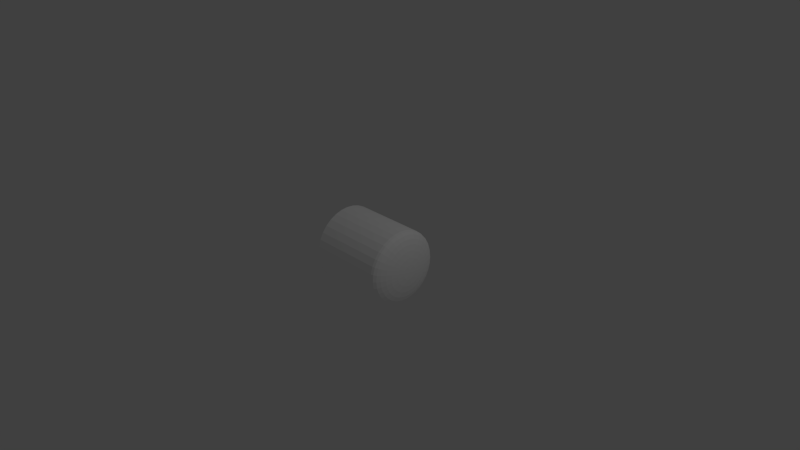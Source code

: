 # Source: cylinder_inside.blend  (saved by Blender 2.78.0; exported with 4.5.12 LTS)
import bpy
from mathutils import Matrix  # noqa: F401  (used for matrix-valued properties, if any)

bpy.ops.wm.read_factory_settings(use_empty=True)
scene = bpy.context.scene
scene.name = 'Scene'

# ---- collections
col_collection_1 = bpy.data.collections.new('Collection 1'); scene.collection.children.link(col_collection_1)

# ---- materials (node trees are filled in below, after node groups)
mat_material = bpy.data.materials.new('Material')
mat_material.alpha_threshold = 0.0
mat_material.use_transparent_shadow = False
mat_material.diffuse_color = (1.0, 1.0, 1.0, 1.0)
mat_material.roughness = 0.5
mat_material.line_color = (0.0, 0.0, 0.0, 1.0)

# ---- material node trees

# ---- world
world_world = bpy.data.worlds.new('World'); scene.world = world_world
world_world.color = (0.05088, 0.05088, 0.05088)
world_world.use_sun_shadow = False
world_world.sun_shadow_jitter_overblur = 0.0
world_world.cycles.sampling_method = 'NONE'
world_world.cycles.sample_map_resolution = 256

# ---- cameras
cam_camera = bpy.data.cameras.new('Camera')
cam_camera.clip_end = 100.0
cam_camera.lens = 35.0
cam_camera.sensor_width = 32.0
cam_camera.sensor_height = 18.0
cam_camera.ortho_scale = 7.314
cam_camera.dof.focus_distance = 0.0
cam_camera.dof.aperture_fstop = 128.0

# ---- lights
light_lamp = bpy.data.lights.new('Lamp', 'POINT')
light_lamp.transmission_factor = 0.0
light_lamp.cutoff_distance = 30.0
light_lamp.energy = 100.0
light_lamp.shadow_buffer_clip_start = 1.001
light_lamp.shadow_soft_size = 0.1
light_lamp.shadow_maximum_resolution = 0.006
light_lamp.use_absolute_resolution = True
light_lamp.cycles.use_multiple_importance_sampling = False

# ---- meshes
me_cube = bpy.data.meshes.new('cube')
me_cube.from_pydata([(-0.5, 0.1913, 0.4619), (-0.5, 0.09755, 0.4904), (-0.5, 2.757e-07, 0.5), (-0.5, 0.2778, 0.4157), (-0.5, 0.3536, 0.3536), (-0.5, 0.4157, 0.2778), (-0.5, 0.4619, 0.1913), (-0.5, 0.4904, 0.09755), (-0.5, 0.5, -7.87e-08), (-0.5, 0.4904, -0.09755), (-0.5, 0.4619, -0.1913), (-0.5, 0.4157, -0.2778), (-0.5, 0.3536, -0.3536), (-0.5, 0.2778, -0.4157), (-0.5, 0.1913, -0.4619), (-0.5, 0.09755, -0.4904), (-0.5, 9.686e-08, -0.5), (-0.5, -0.09755, -0.4904), (-0.5, -0.1913, -0.4619), (-0.5, -0.2778, -0.4157), (-0.5, -0.3536, -0.3536), (-0.5, -0.4157, -0.2778), (-0.5, -0.4619, -0.1913), (-0.5, -0.4904, -0.09754), (-0.5, -0.5, 3.683e-07), (-0.5, -0.4904, 0.09755), (-0.5, -0.4619, 0.1913), (-0.5, -0.4157, 0.2778), (-0.5, -0.3536, 0.3536), (-0.5, -0.2778, 0.4157), (-0.5, -0.1913, 0.4619), (-0.5, -0.09754, 0.4904), (0.6671, 0.09567, -0.01903), (0.6574, 0.1877, -0.03733), (0.6417, 0.2724, -0.05419), (0.6205, 0.3468, -0.06897), (0.5946, 0.4077, -0.08111), (0.5652, 0.4531, -0.09012), (0.5332, 0.481, -0.09567), (0.5, 0.4904, -0.09755), (0.6671, 0.09012, -0.03733), (0.6574, 0.1768, -0.07322), (0.6417, 0.2566, -0.1063), (0.6205, 0.3266, -0.1353), (0.5946, 0.3841, -0.1591), (0.5652, 0.4268, -0.1768), (0.5332, 0.4531, -0.1877), (0.5, 0.4619, -0.1913), (0.6671, 0.08111, -0.05419), (0.6574, 0.1591, -0.1063), (0.6417, 0.231, -0.1543), (0.6205, 0.294, -0.1964), (0.5946, 0.3457, -0.231), (0.5652, 0.3841, -0.2566), (0.5332, 0.4077, -0.2724), (0.5, 0.4157, -0.2778), (0.6671, 0.06897, -0.06897), (0.6574, 0.1353, -0.1353), (0.6417, 0.1964, -0.1964), (0.6205, 0.25, -0.25), (0.5946, 0.294, -0.294), (0.5652, 0.3266, -0.3266), (0.5332, 0.3468, -0.3468), (0.5, 0.3536, -0.3536), (0.6671, 0.05419, -0.08111), (0.6574, 0.1063, -0.1591), (0.6417, 0.1543, -0.231), (0.6205, 0.1964, -0.294), (0.5946, 0.231, -0.3457), (0.5652, 0.2566, -0.3841), (0.5332, 0.2724, -0.4077), (0.5, 0.2778, -0.4157), (0.6671, 0.03733, -0.09012), (0.6574, 0.07322, -0.1768), (0.6417, 0.1063, -0.2566), (0.6205, 0.1353, -0.3266), (0.5946, 0.1591, -0.3841), (0.5652, 0.1768, -0.4268), (0.5332, 0.1877, -0.4531), (0.5, 0.1913, -0.4619), (0.6671, 0.01903, -0.09567), (0.6574, 0.03733, -0.1877), (0.6417, 0.05419, -0.2724), (0.6205, 0.06897, -0.3468), (0.5946, 0.08111, -0.4077), (0.5652, 0.09012, -0.4531), (0.5332, 0.09567, -0.481), (0.5, 0.09754, -0.4904), (0.6671, -2.822e-07, -0.09755), (0.6574, -2.785e-07, -0.1913), (0.6417, -2.748e-07, -0.2778), (0.6205, -2.785e-07, -0.3536), (0.5946, -2.859e-07, -0.4157), (0.5652, -2.561e-07, -0.4619), (0.5332, -3.157e-07, -0.4904), (0.5, -3.083e-07, -0.5), (0.6671, -0.01903, -0.09567), (0.6574, -0.03733, -0.1877), (0.6417, -0.05419, -0.2724), (0.6205, -0.06898, -0.3468), (0.5946, -0.08111, -0.4077), (0.5652, -0.09012, -0.4531), (0.5332, -0.09567, -0.481), (0.5, -0.09755, -0.4904), (0.6671, -0.03733, -0.09012), (0.6574, -0.07322, -0.1768), (0.6417, -0.1063, -0.2566), (0.6205, -0.1353, -0.3266), (0.5946, -0.1591, -0.3841), (0.5652, -0.1768, -0.4268), (0.5332, -0.1877, -0.4531), (0.5, -0.1913, -0.4619), (0.6671, -0.05419, -0.08111), (0.6574, -0.1063, -0.1591), (0.6417, -0.1543, -0.231), (0.6205, -0.1964, -0.294), (0.5946, -0.231, -0.3457), (0.5652, -0.2566, -0.3841), (0.5332, -0.2724, -0.4077), (0.5, -0.2778, -0.4157), (0.6671, -0.06898, -0.06897), (0.6574, -0.1353, -0.1353), (0.6417, -0.1964, -0.1964), (0.6205, -0.25, -0.25), (0.5946, -0.294, -0.294), (0.5652, -0.3266, -0.3266), (0.5332, -0.3468, -0.3468), (0.5, -0.3536, -0.3536), (0.6671, -0.08111, -0.05419), (0.6574, -0.1591, -0.1063), (0.6417, -0.231, -0.1543), (0.6205, -0.294, -0.1964), (0.5946, -0.3457, -0.231), (0.5652, -0.3841, -0.2566), (0.5332, -0.4077, -0.2724), (0.5, -0.4157, -0.2778), (0.6671, -0.09012, -0.03733), (0.6574, -0.1768, -0.07322), (0.6417, -0.2566, -0.1063), (0.6205, -0.3266, -0.1353), (0.5946, -0.3841, -0.1591), (0.5652, -0.4268, -0.1768), (0.5332, -0.4531, -0.1877), (0.5, -0.4619, -0.1913), (0.6671, -0.09567, -0.01903), (0.6574, -0.1877, -0.03733), (0.6417, -0.2724, -0.05419), (0.6205, -0.3468, -0.06897), (0.5946, -0.4077, -0.08111), (0.5652, -0.4531, -0.09012), (0.5332, -0.481, -0.09567), (0.5, -0.4904, -0.09755), (0.6671, -0.09755, 2.416e-08), (0.6574, -0.1913, -5.642e-09), (0.6417, -0.2778, 2.416e-08), (0.6205, -0.3536, 5.396e-08), (0.5946, -0.4157, 8.376e-08), (0.5652, -0.4619, 9.259e-09), (0.5332, -0.4904, 8.376e-08), (0.5, -0.5, 9.846e-08), (0.6671, -0.09567, 0.01903), (0.6574, -0.1877, 0.03733), (0.6417, -0.2724, 0.05419), (0.6205, -0.3468, 0.06897), (0.5946, -0.4077, 0.08111), (0.5652, -0.4531, 0.09012), (0.5332, -0.481, 0.09567), (0.5, -0.4904, 0.09755), (0.6671, -0.09012, 0.03733), (0.6574, -0.1768, 0.07322), (0.6417, -0.2566, 0.1063), (0.6205, -0.3266, 0.1353), (0.5946, -0.3841, 0.1591), (0.5652, -0.4268, 0.1768), (0.5332, -0.4531, 0.1877), (0.5, -0.4619, 0.1913), (0.6704, -4.173e-07, 1.136e-07), (0.6671, -0.08111, 0.05419), (0.6574, -0.1591, 0.1063), (0.6417, -0.231, 0.1543), (0.6205, -0.294, 0.1964), (0.5946, -0.3457, 0.231), (0.5652, -0.3841, 0.2566), (0.5332, -0.4077, 0.2724), (0.5, -0.4157, 0.2778), (0.6671, -0.06898, 0.06897), (0.6574, -0.1353, 0.1353), (0.6417, -0.1964, 0.1964), (0.6205, -0.25, 0.25), (0.5946, -0.294, 0.294), (0.5652, -0.3266, 0.3266), (0.5332, -0.3468, 0.3468), (0.5, -0.3536, 0.3536), (0.6671, -0.05419, 0.08111), (0.6574, -0.1063, 0.1591), (0.6417, -0.1543, 0.231), (0.6205, -0.1964, 0.294), (0.5946, -0.231, 0.3457), (0.5652, -0.2566, 0.3841), (0.5332, -0.2724, 0.4077), (0.5, -0.2778, 0.4157), (0.6671, -0.03733, 0.09012), (0.6574, -0.07322, 0.1768), (0.6417, -0.1063, 0.2566), (0.6205, -0.1353, 0.3266), (0.5946, -0.1591, 0.3841), (0.5652, -0.1768, 0.4268), (0.5332, -0.1877, 0.4531), (0.5, -0.1913, 0.4619), (0.6671, -0.01903, 0.09567), (0.6574, -0.03733, 0.1877), (0.6417, -0.05419, 0.2724), (0.6205, -0.06898, 0.3468), (0.5946, -0.08111, 0.4077), (0.5652, -0.09012, 0.4531), (0.5332, -0.09567, 0.481), (0.5, -0.09755, 0.4904), (0.6671, -2.748e-07, 0.09755), (0.6574, -2.599e-07, 0.1913), (0.6417, -2.599e-07, 0.2778), (0.6205, -2.114e-07, 0.3536), (0.5946, -1.891e-07, 0.4157), (0.5652, -2.785e-07, 0.4619), (0.5332, -1.667e-07, 0.4904), (0.5, -1.891e-07, 0.5), (0.6671, 0.01903, 0.09567), (0.6574, 0.03733, 0.1877), (0.6417, 0.05419, 0.2724), (0.6205, 0.06897, 0.3468), (0.5946, 0.08111, 0.4077), (0.5652, 0.09012, 0.4531), (0.5332, 0.09567, 0.481), (0.5, 0.09754, 0.4904), (0.6671, 0.03733, 0.09012), (0.6574, 0.07322, 0.1768), (0.6417, 0.1063, 0.2566), (0.6205, 0.1353, 0.3266), (0.5946, 0.1591, 0.3841), (0.5652, 0.1768, 0.4268), (0.5332, 0.1877, 0.4531), (0.5, 0.1913, 0.4619), (0.6671, 0.05419, 0.08111), (0.6574, 0.1063, 0.1591), (0.6417, 0.1543, 0.231), (0.6205, 0.1964, 0.294), (0.5946, 0.231, 0.3457), (0.5652, 0.2566, 0.3841), (0.5332, 0.2724, 0.4077), (0.5, 0.2778, 0.4157), (0.6671, 0.06897, 0.06897), (0.6574, 0.1353, 0.1353), (0.6417, 0.1964, 0.1964), (0.6205, 0.25, 0.25), (0.5946, 0.294, 0.294), (0.5652, 0.3266, 0.3266), (0.5332, 0.3468, 0.3468), (0.5, 0.3536, 0.3536), (0.6671, 0.08111, 0.05419), (0.6574, 0.1591, 0.1063), (0.6417, 0.231, 0.1543), (0.6205, 0.294, 0.1964), (0.5946, 0.3457, 0.231), (0.5652, 0.3841, 0.2566), (0.5332, 0.4077, 0.2724), (0.5, 0.4157, 0.2778), (0.6671, 0.09012, 0.03733), (0.6574, 0.1768, 0.07322), (0.6417, 0.2566, 0.1063), (0.6205, 0.3266, 0.1353), (0.5946, 0.3841, 0.1591), (0.5652, 0.4268, 0.1768), (0.5332, 0.4531, 0.1877), (0.5, 0.4619, 0.1913), (0.6671, 0.09567, 0.01903), (0.6574, 0.1877, 0.03733), (0.6417, 0.2724, 0.05419), (0.6205, 0.3468, 0.06897), (0.5946, 0.4077, 0.08111), (0.5652, 0.4531, 0.09012), (0.5332, 0.481, 0.09567), (0.5, 0.4904, 0.09755), (0.6671, 0.09754, -5.642e-09), (0.6574, 0.1913, -5.642e-09), (0.6417, 0.2778, -3.544e-08), (0.6205, 0.3536, -3.544e-08), (0.5946, 0.4157, -9.505e-08), (0.5652, 0.4619, 9.259e-09), (0.5332, 0.4904, -8.76e-08), (0.5, 0.5, -8.78e-08)], [], [(1, 0, 240, 232), (2, 1, 232, 224), (0, 3, 248, 240), (3, 4, 256, 248), (4, 5, 264, 256), (5, 6, 272, 264), (6, 7, 280, 272), (7, 8, 288, 280), (8, 9, 39, 288), (9, 10, 47, 39), (10, 11, 55, 47), (11, 12, 63, 55), (12, 13, 71, 63), (13, 14, 79, 71), (14, 15, 87, 79), (15, 16, 95, 87), (16, 17, 103, 95), (17, 18, 111, 103), (18, 19, 119, 111), (19, 20, 127, 119), (20, 21, 135, 127), (21, 22, 143, 135), (22, 23, 151, 143), (23, 24, 159, 151), (24, 25, 167, 159), (25, 26, 175, 167), (26, 27, 184, 175), (27, 28, 192, 184), (28, 29, 200, 192), (29, 30, 208, 200), (30, 31, 216, 208), (31, 2, 224, 216), (286, 37, 36, 285), (287, 38, 37, 286), (288, 39, 38, 287), (281, 32, 176), (282, 33, 32, 281), (283, 34, 33, 282), (284, 35, 34, 283), (285, 36, 35, 284), (36, 44, 43, 35), (37, 45, 44, 36), (38, 46, 45, 37), (39, 47, 46, 38), (32, 40, 176), (33, 41, 40, 32), (34, 42, 41, 33), (35, 43, 42, 34), (41, 49, 48, 40), (42, 50, 49, 41), (43, 51, 50, 42), (44, 52, 51, 43), (45, 53, 52, 44), (46, 54, 53, 45), (47, 55, 54, 46), (40, 48, 176), (53, 61, 60, 52), (54, 62, 61, 53), (55, 63, 62, 54), (48, 56, 176), (49, 57, 56, 48), (50, 58, 57, 49), (51, 59, 58, 50), (52, 60, 59, 51), (57, 65, 64, 56), (58, 66, 65, 57), (59, 67, 66, 58), (60, 68, 67, 59), (61, 69, 68, 60), (62, 70, 69, 61), (63, 71, 70, 62), (56, 64, 176), (69, 77, 76, 68), (70, 78, 77, 69), (71, 79, 78, 70), (64, 72, 176), (65, 73, 72, 64), (66, 74, 73, 65), (67, 75, 74, 66), (68, 76, 75, 67), (74, 82, 81, 73), (75, 83, 82, 74), (76, 84, 83, 75), (77, 85, 84, 76), (78, 86, 85, 77), (79, 87, 86, 78), (72, 80, 176), (73, 81, 80, 72), (86, 94, 93, 85), (87, 95, 94, 86), (80, 88, 176), (81, 89, 88, 80), (82, 90, 89, 81), (83, 91, 90, 82), (84, 92, 91, 83), (85, 93, 92, 84), (90, 98, 97, 89), (91, 99, 98, 90), (92, 100, 99, 91), (93, 101, 100, 92), (94, 102, 101, 93), (95, 103, 102, 94), (88, 96, 176), (89, 97, 96, 88), (102, 110, 109, 101), (103, 111, 110, 102), (96, 104, 176), (97, 105, 104, 96), (98, 106, 105, 97), (99, 107, 106, 98), (100, 108, 107, 99), (101, 109, 108, 100), (107, 115, 114, 106), (108, 116, 115, 107), (109, 117, 116, 108), (110, 118, 117, 109), (111, 119, 118, 110), (104, 112, 176), (105, 113, 112, 104), (106, 114, 113, 105), (119, 127, 126, 118), (112, 120, 176), (113, 121, 120, 112), (114, 122, 121, 113), (115, 123, 122, 114), (116, 124, 123, 115), (117, 125, 124, 116), (118, 126, 125, 117), (124, 132, 131, 123), (125, 133, 132, 124), (126, 134, 133, 125), (127, 135, 134, 126), (120, 128, 176), (121, 129, 128, 120), (122, 130, 129, 121), (123, 131, 130, 122), (128, 136, 176), (129, 137, 136, 128), (130, 138, 137, 129), (131, 139, 138, 130), (132, 140, 139, 131), (133, 141, 140, 132), (134, 142, 141, 133), (135, 143, 142, 134), (140, 148, 147, 139), (141, 149, 148, 140), (142, 150, 149, 141), (143, 151, 150, 142), (136, 144, 176), (137, 145, 144, 136), (138, 146, 145, 137), (139, 147, 146, 138), (145, 153, 152, 144), (146, 154, 153, 145), (147, 155, 154, 146), (148, 156, 155, 147), (149, 157, 156, 148), (150, 158, 157, 149), (151, 159, 158, 150), (144, 152, 176), (157, 165, 164, 156), (158, 166, 165, 157), (159, 167, 166, 158), (152, 160, 176), (153, 161, 160, 152), (154, 162, 161, 153), (155, 163, 162, 154), (156, 164, 163, 155), (161, 169, 168, 160), (162, 170, 169, 161), (163, 171, 170, 162), (164, 172, 171, 163), (165, 173, 172, 164), (166, 174, 173, 165), (167, 175, 174, 166), (160, 168, 176), (173, 182, 181, 172), (174, 183, 182, 173), (175, 184, 183, 174), (168, 177, 176), (169, 178, 177, 168), (170, 179, 178, 169), (171, 180, 179, 170), (172, 181, 180, 171), (179, 187, 186, 178), (180, 188, 187, 179), (181, 189, 188, 180), (182, 190, 189, 181), (183, 191, 190, 182), (184, 192, 191, 183), (177, 185, 176), (178, 186, 185, 177), (191, 199, 198, 190), (192, 200, 199, 191), (185, 193, 176), (186, 194, 193, 185), (187, 195, 194, 186), (188, 196, 195, 187), (189, 197, 196, 188), (190, 198, 197, 189), (196, 204, 203, 195), (197, 205, 204, 196), (198, 206, 205, 197), (199, 207, 206, 198), (200, 208, 207, 199), (193, 201, 176), (194, 202, 201, 193), (195, 203, 202, 194), (208, 216, 215, 207), (201, 209, 176), (202, 210, 209, 201), (203, 211, 210, 202), (204, 212, 211, 203), (205, 213, 212, 204), (206, 214, 213, 205), (207, 215, 214, 206), (212, 220, 219, 211), (213, 221, 220, 212), (214, 222, 221, 213), (215, 223, 222, 214), (216, 224, 223, 215), (209, 217, 176), (210, 218, 217, 209), (211, 219, 218, 210), (224, 232, 231, 223), (217, 225, 176), (218, 226, 225, 217), (219, 227, 226, 218), (220, 228, 227, 219), (221, 229, 228, 220), (222, 230, 229, 221), (223, 231, 230, 222), (229, 237, 236, 228), (230, 238, 237, 229), (231, 239, 238, 230), (232, 240, 239, 231), (225, 233, 176), (226, 234, 233, 225), (227, 235, 234, 226), (228, 236, 235, 227), (233, 241, 176), (234, 242, 241, 233), (235, 243, 242, 234), (236, 244, 243, 235), (237, 245, 244, 236), (238, 246, 245, 237), (239, 247, 246, 238), (240, 248, 247, 239), (245, 253, 252, 244), (246, 254, 253, 245), (247, 255, 254, 246), (248, 256, 255, 247), (241, 249, 176), (242, 250, 249, 241), (243, 251, 250, 242), (244, 252, 251, 243), (250, 258, 257, 249), (251, 259, 258, 250), (252, 260, 259, 251), (253, 261, 260, 252), (254, 262, 261, 253), (255, 263, 262, 254), (256, 264, 263, 255), (249, 257, 176), (262, 270, 269, 261), (263, 271, 270, 262), (264, 272, 271, 263), (257, 265, 176), (258, 266, 265, 257), (259, 267, 266, 258), (260, 268, 267, 259), (261, 269, 268, 260), (267, 275, 274, 266), (268, 276, 275, 267), (269, 277, 276, 268), (270, 278, 277, 269), (271, 279, 278, 270), (272, 280, 279, 271), (265, 273, 176), (266, 274, 273, 265), (279, 287, 286, 278), (280, 288, 287, 279), (273, 281, 176), (274, 282, 281, 273), (275, 283, 282, 274), (276, 284, 283, 275), (277, 285, 284, 276), (278, 286, 285, 277)])
me_cube.materials.append(mat_material)
me_cube.use_remesh_preserve_volume = False
me_cube.use_remesh_preserve_attributes = False
me_cube.use_mirror_vertex_groups = False
me_cube.update()

# ---- objects
ob_cube = bpy.data.objects.new('cube', me_cube)
ob_lamp = bpy.data.objects.new('Lamp', light_lamp)
ob_camera = bpy.data.objects.new('Camera', cam_camera)

# ---- transforms, parenting, visibility, modifiers, constraints
ob_cube.location = (0.0, 0.0, 0.0)
ob_cube.lock_rotations_4d = False
ob_cube.empty_display_type = 'ARROWS'
ob_cube.lineart.crease_threshold = 0.0
ob_lamp.location = (4.076, 1.005, 5.904)
ob_lamp.rotation_euler = (0.6503, 0.05522, 1.866)
ob_lamp.lock_rotations_4d = False
ob_lamp.empty_display_type = 'ARROWS'
ob_lamp.color = (0.0, 0.0, 0.0, 0.0)
ob_lamp.lineart.crease_threshold = 0.0
ob_camera.location = (7.481, -6.508, 5.344)
ob_camera.rotation_euler = (1.109, 0.01082, 0.8149)
ob_camera.lock_rotations_4d = False
ob_camera.empty_display_type = 'ARROWS'
ob_camera.color = (0.0, 0.0, 0.0, 0.0)
ob_camera.display_type = 'WIRE'
ob_camera.lineart.crease_threshold = 0.0

# ---- collection membership
col_collection_1.objects.link(ob_cube)
col_collection_1.objects.link(ob_lamp)
col_collection_1.objects.link(ob_camera)

# ---- scene / render settings (as saved in the file)
scene.camera = ob_camera
scene.frame_start = 1; scene.frame_end = 250; scene.frame_set(1)
scene.render.engine = 'BLENDER_EEVEE_NEXT'
scene.render.resolution_percentage = 50
scene.render.dither_intensity = 0.0
scene.cycles.use_denoising = False
scene.cycles.samples = 10
scene.cycles.sampling_pattern = 'TABULATED_SOBOL'
scene.cycles.light_sampling_threshold = 0.0
scene.cycles.use_adaptive_sampling = False
scene.cycles.use_light_tree = False
scene.cycles.blur_glossy = 0.0
scene.cycles.pixel_filter_type = 'GAUSSIAN'
scene.cycles.sample_clamp_indirect = 0.0
scene.view_settings.view_transform = 'Standard'
bpy.context.view_layer.update()
